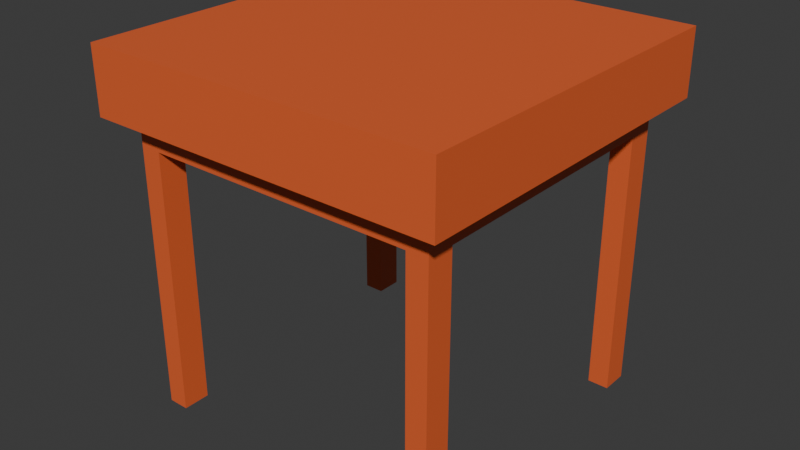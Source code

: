 # Source: Table1x1.blend  (saved by Blender 4.1.24; exported with 4.5.12 LTS)
import bpy
from mathutils import Matrix  # noqa: F401  (used for matrix-valued properties, if any)

bpy.ops.wm.read_factory_settings(use_empty=True)
scene = bpy.context.scene
scene.name = 'Scene'

# ---- collections
col_collection = bpy.data.collections.new('Collection'); scene.collection.children.link(col_collection)

# ---- materials (node trees are filled in below, after node groups)
mat_wood1 = bpy.data.materials.new('Wood1')
mat_wood1.use_transparent_shadow = False

# ---- material node trees
mat_wood1.use_nodes = True; mat_wood1.node_tree.nodes.clear()
_N = mat_wood1.node_tree.nodes; _L = mat_wood1.node_tree.links
n0 = _N.new('ShaderNodeBsdfPrincipled'); n0.name = 'Principled BSDF'; n0.location = (10, 300)
n0.inputs[0].default_value = (0.8001, 0.1294, 0.03325, 1.0)
n1 = _N.new('ShaderNodeOutputMaterial'); n1.name = 'Material Output'; n1.location = (300, 300)
_L.new(n0.outputs[0], n1.inputs[0])
n1.is_active_output = True

# ---- world
world_world = bpy.data.worlds.new('World'); scene.world = world_world
world_world.use_nodes = True; world_world.node_tree.nodes.clear()
_N = world_world.node_tree.nodes; _L = world_world.node_tree.links
n0 = _N.new('ShaderNodeOutputWorld'); n0.name = 'World Output'; n0.location = (300, 300)
n1 = _N.new('ShaderNodeBackground'); n1.name = 'Background'; n1.location = (10, 300)
n1.inputs[0].default_value = (0.05088, 0.05088, 0.05088, 1.0)
_L.new(n1.outputs[0], n0.inputs[0])
n0.is_active_output = True
world_world.color = (0.05088, 0.05088, 0.05088)
world_world.use_sun_shadow = False
world_world.sun_shadow_jitter_overblur = 0.0

# ---- meshes
me_cube_001 = bpy.data.meshes.new('Cube.001')
me_cube_001.from_pydata([(-1.0, -1.0, 1.0), (-1.0, 1.0, 1.0), (1.0, -1.0, 1.0), (1.0, 1.0, 1.0), (-0.8724, -0.8724, 0.6349), (0.8724, 0.8724, 0.6349), (-0.8724, 0.8724, 0.6349), (0.8724, -0.8724, 0.6349), (-1.0, -1.0, 0.6349), (-1.0, 1.0, 0.6349), (1.0, 1.0, 0.6349), (1.0, -1.0, 0.6349), (0.8724, -0.8724, -1.0), (-0.8724, 0.8724, -1.0), (0.8724, 0.8724, -1.0), (-0.8724, -0.8724, -1.0), (0.8724, -0.7207, -1.0), (0.8724, 0.7207, -1.0), (-0.8724, -0.7207, -1.0), (-0.8724, 0.7207, -1.0), (-0.8724, -0.7207, 0.4794), (-0.8724, 0.7207, 0.4794), (0.8724, 0.7207, 0.4794), (0.8724, -0.7207, 0.4794), (0.7556, -0.8724, -1.0), (-0.7556, -0.8724, -1.0), (-0.7556, -0.7207, -1.0), (0.7556, -0.7207, -1.0), (-0.7556, 0.8724, -1.0), (0.7556, 0.8724, -1.0), (0.7556, 0.7207, -1.0), (-0.7556, 0.7207, -1.0), (-0.7556, 0.8724, 0.4794), (0.7556, 0.8724, 0.4794), (0.7556, -0.8724, 0.4794), (-0.7556, -0.8724, 0.4794), (0.5445, 0.7207, 0.4794), (-0.7556, 0.7207, 0.4794), (0.7556, 0.7207, 0.4794), (-0.5445, -0.7207, 0.4794), (-0.7556, -0.7207, 0.4794), (0.7556, -0.7207, 0.4794)], [], [(0, 1, 9, 8), (9, 1, 3, 10), (10, 3, 2, 11), (11, 2, 0, 8), (15, 18, 26, 25), (27, 16, 12, 24), (29, 14, 17, 30), (19, 13, 28, 31), (3, 1, 0, 2), (8, 9, 6, 4, 7, 11), (10, 11, 7, 5, 6, 9), (18, 15, 4, 6, 13, 19, 21, 20), (13, 6, 5, 14, 29, 33, 32, 28), (17, 14, 5, 7, 12, 16, 23, 22), (12, 7, 4, 15, 25, 35, 34, 24), (17, 22, 38, 30), (21, 19, 31, 37), (18, 20, 40, 26), (23, 16, 27, 41), (38, 22, 23, 41), (40, 20, 21, 37), (41, 39, 36, 38), (37, 36, 39, 40), (35, 25, 26, 40), (31, 28, 32, 37), (38, 33, 29, 30), (24, 34, 41, 27), (32, 33, 38, 36, 37), (34, 35, 40, 39, 41)])
_uv = me_cube_001.uv_layers.new(name='UVMap')
_uv.uv.foreach_set('vector', [0.625, 0.0, 0.625, 0.25, 0.5794, 0.25, 0.5794, 0.0, 0.5794, 0.25, 0.625, 0.25, 0.625, 0.5, 0.5794, 0.5, 0.5794, 0.5, 0.625, 0.5, 0.625, 0.75, 0.5794, 0.75, 0.5794, 0.75, 0.625, 0.75, 0.625, 1.0, 0.5794, 1.0, 0.141, 0.734, 0.141, 0.7151, 0.1556, 0.7151, 0.1556, 0.734, 0.3444, 0.7151, 0.359, 0.7151, 0.359, 0.734, 0.3444, 0.734, 0.3444, 0.516, 0.359, 0.516, 0.359, 0.5349, 0.3444, 0.5349, 0.141, 0.5349, 0.141, 0.516, 0.1556, 0.516, 0.1556, 0.5349, 0.625, 0.5, 0.875, 0.5, 0.875, 0.75, 0.625, 0.75, 0.8738, 0.7488, 0.8738, 0.5012, 0.858, 0.517, 0.858, 0.733, 0.642, 0.733, 0.6262, 0.7488, 0.6262, 0.5012, 0.6262, 0.7488, 0.642, 0.733, 0.642, 0.517, 0.858, 0.517, 0.8738, 0.5012, 0.4318, 0.02173, 0.4318, 0.0, 0.5489, 0.0, 0.5489, 0.25, 0.4318, 0.25, 0.4318, 0.2283, 0.5378, 0.2283, 0.5378, 0.02173, 0.4318, 0.25, 0.5489, 0.25, 0.5489, 0.5, 0.4318, 0.5, 0.4318, 0.4833, 0.5378, 0.4833, 0.5378, 0.2667, 0.4318, 0.2667, 0.4318, 0.5217, 0.4318, 0.5, 0.5489, 0.5, 0.5489, 0.75, 0.4318, 0.75, 0.4318, 0.7283, 0.5378, 0.7283, 0.5378, 0.5217, 0.4318, 0.75, 0.5489, 0.75, 0.5489, 1.0, 0.4318, 1.0, 0.4318, 0.9833, 0.5378, 0.9833, 0.5378, 0.7667, 0.4318, 0.7667, 0.4401, 0.4701, 0.625, 0.4701, 0.625, 0.4574, 0.4401, 0.4574, 0.625, 0.2799, 0.4401, 0.2799, 0.4401, 0.2926, 0.625, 0.2926, 0.4401, 0.9701, 0.625, 0.9701, 0.625, 0.9574, 0.4401, 0.9574, 0.625, 0.7799, 0.4401, 0.7799, 0.4401, 0.7926, 0.625, 0.7926, 0.6676, 0.5, 0.6549, 0.5, 0.6549, 0.75, 0.6676, 0.75, 0.8324, 0.75, 0.8451, 0.75, 0.8451, 0.5, 0.8324, 0.5, 0.6676, 0.75, 0.8094, 0.75, 0.6906, 0.5, 0.6676, 0.5, 0.8324, 0.5, 0.6906, 0.5, 0.8094, 0.75, 0.8324, 0.75, 0.625, 0.01595, 0.4401, 0.01595, 0.4401, 0.03491, 0.625, 0.03491, 0.4401, 0.2151, 0.4401, 0.234, 0.625, 0.234, 0.625, 0.2151, 0.625, 0.5349, 0.625, 0.516, 0.4401, 0.516, 0.4401, 0.5349, 0.4401, 0.734, 0.625, 0.734, 0.625, 0.7151, 0.4401, 0.7151, 0.875, 0.516, 0.625, 0.516, 0.625, 0.5349, 0.6599, 0.5349, 0.875, 0.5349, 0.625, 0.734, 0.875, 0.734, 0.875, 0.7151, 0.8401, 0.7151, 0.625, 0.7151])
me_cube_001.materials.append(mat_wood1)
me_cube_001.update()

# ---- objects
ob_cube = bpy.data.objects.new('Cube', me_cube_001)

# ---- transforms, parenting, visibility, modifiers, constraints
ob_cube.location = (0.0, 0.0, 0.0)

# ---- collection membership
col_collection.objects.link(ob_cube)

# ---- scene / render settings (as saved in the file)
scene.frame_start = 1; scene.frame_end = 250; scene.frame_set(1)
scene.render.engine = 'BLENDER_EEVEE_NEXT'
scene.cycles.sampling_pattern = 'TABULATED_SOBOL'
scene.eevee.ray_tracing_options.trace_max_roughness = 0.0
bpy.context.view_layer.update()

# ---- added for rendering (the .blend has no active camera and no usable light): camera, sun
cam_auto = bpy.data.cameras.new('AutoCamera')
cam_auto.lens = 50.0
cam_auto.sensor_width = 36.0
cam_auto.clip_end = 1000.0
ob_auto_camera = bpy.data.objects.new('AutoCamera', cam_auto)
scene.collection.objects.link(ob_auto_camera)
ob_auto_camera.location = (3.20507, -3.84609, 2.56406)
ob_auto_camera.rotation_euler = (1.09748, -7.21219e-08, 0.694738)
scene.camera = ob_auto_camera
light_auto_sun = bpy.data.lights.new('AutoSun', 'SUN')
light_auto_sun.energy = 3.0
light_auto_sun.angle = 0.0523599
ob_auto_sun = bpy.data.objects.new('AutoSun', light_auto_sun)
scene.collection.objects.link(ob_auto_sun)
ob_auto_sun.rotation_euler = (0.872665, 0.174533, 0.523599)
bpy.context.view_layer.update()
